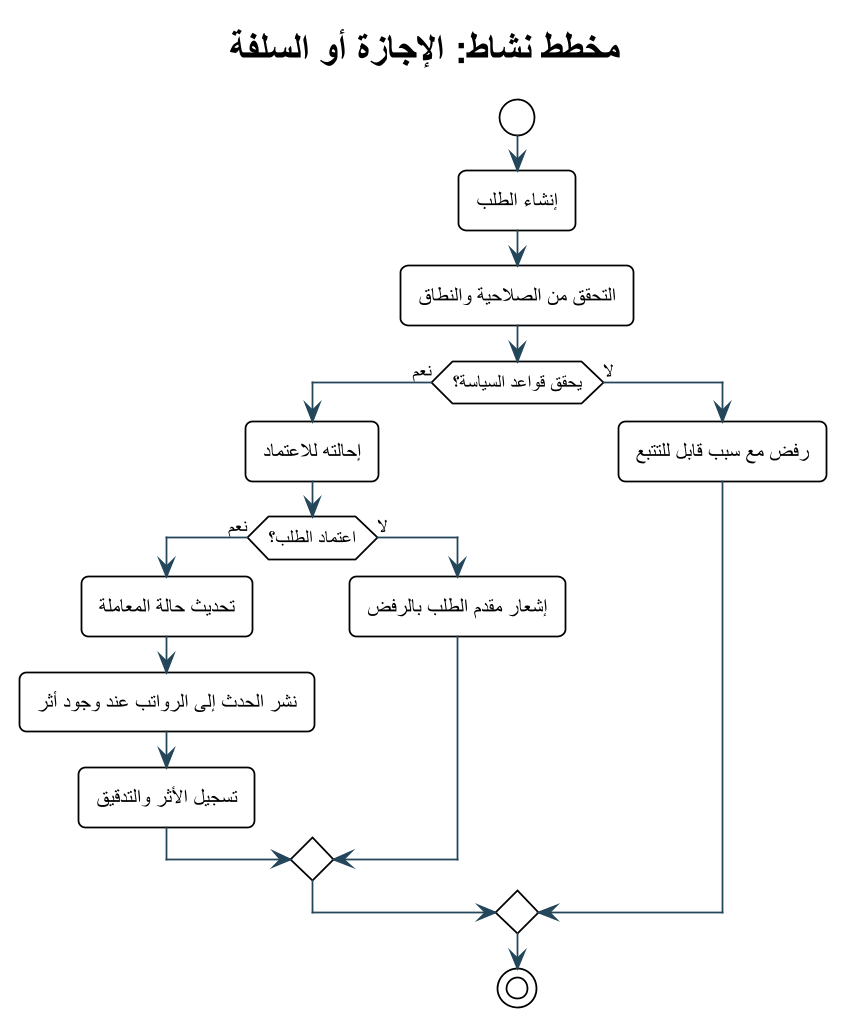

The diagram above was rendered by PlantUML. Its source (embedded in the PNG):
@startuml
!theme plain
skinparam backgroundColor #FFFFFF
skinparam defaultFontName Arial
skinparam shadowing false
skinparam roundcorner 8
skinparam linetype ortho
skinparam dpi 170
skinparam ArrowColor #24465A
skinparam ActorBorderColor #0F6B73
skinparam ActorBackgroundColor #E6F3F3
skinparam UsecaseBorderColor #0F6B73
skinparam UsecaseBackgroundColor #F4FAFA
skinparam RectangleBorderColor #24465A
skinparam RectangleBackgroundColor #F8FBFC
skinparam ComponentBorderColor #24465A
skinparam ComponentBackgroundColor #F4F7F8
skinparam ClassBorderColor #24465A
skinparam ClassBackgroundColor #F8FBFC
skinparam SequenceLifeLineBorderColor #78909C
skinparam SequenceParticipantBorderColor #24465A
skinparam SequenceParticipantBackgroundColor #F4F7F8

title مخطط نشاط: الإجازة أو السلفة
start
:إنشاء الطلب;
:التحقق من الصلاحية والنطاق;
if (يحقق قواعد السياسة؟) then (نعم)
  :إحالته للاعتماد;
  if (اعتماد الطلب؟) then (نعم)
    :تحديث حالة المعاملة;
    :نشر الحدث إلى الرواتب عند وجود أثر;
    :تسجيل الأثر والتدقيق;
  else (لا)
    :إشعار مقدم الطلب بالرفض;
  endif
else (لا)
  :رفض مع سبب قابل للتتبع;
endif
stop
@enduml